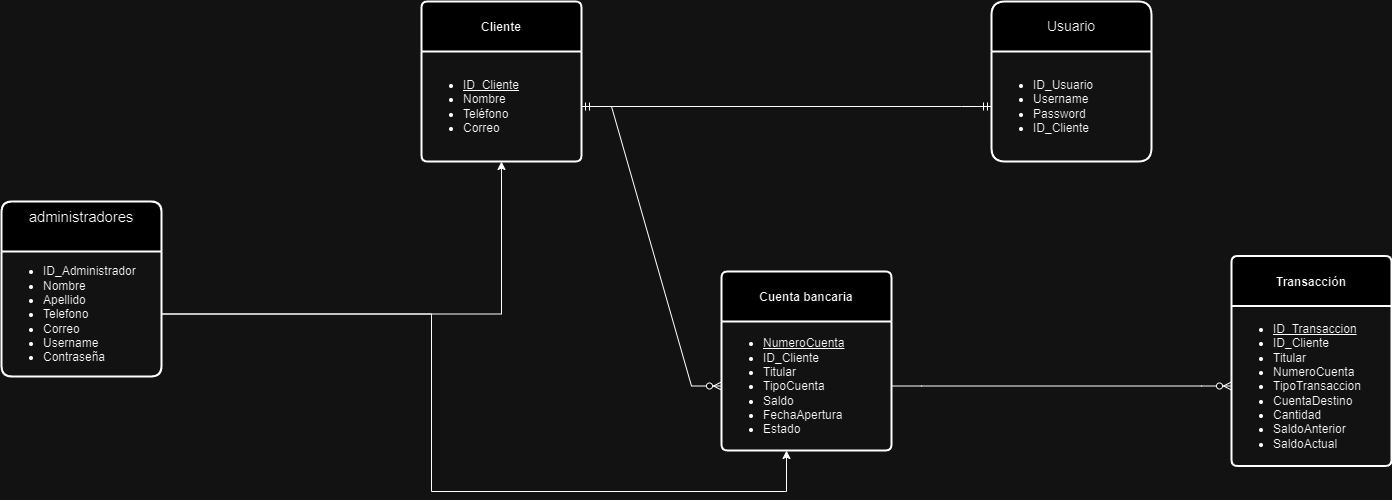

The diagram above was exported from draw.io. Its source (the exported page's mxGraphModel, read from the mxfile embedded in the PNG):
<mxGraphModel dx="2243" dy="766" grid="1" gridSize="10" guides="1" tooltips="1" connect="1" arrows="1" fold="1" page="1" pageScale="1" pageWidth="850" pageHeight="1100" math="0" shadow="0" extFonts="Permanent Marker^https://fonts.googleapis.com/css?family=Permanent+Marker">
  <root>
    <mxCell id="0" />
    <mxCell id="1" parent="0" />
    <mxCell id="JP2R9FGGNuuTndO3NUPk-1" value="&lt;span style=&quot;font-size: 12px; font-weight: 700; text-wrap: nowrap;&quot;&gt;Cliente&lt;/span&gt;" style="swimlane;childLayout=stackLayout;horizontal=1;startSize=50;horizontalStack=0;rounded=1;fontSize=14;fontStyle=0;strokeWidth=2;resizeParent=0;resizeLast=1;shadow=0;dashed=0;align=center;arcSize=4;whiteSpace=wrap;html=1;" parent="1" vertex="1">
      <mxGeometry x="90" y="340" width="160" height="160" as="geometry" />
    </mxCell>
    <mxCell id="JP2R9FGGNuuTndO3NUPk-2" value="&lt;ul&gt;&lt;li&gt;&lt;u&gt;ID_Cliente&lt;/u&gt;&lt;/li&gt;&lt;li&gt;Nombre&lt;/li&gt;&lt;li&gt;Teléfono&lt;br&gt;&lt;/li&gt;&lt;li&gt;Correo&lt;br&gt;&lt;/li&gt;&lt;/ul&gt;" style="text;html=1;align=left;verticalAlign=middle;resizable=0;points=[];autosize=1;strokeColor=none;fillColor=none;" parent="JP2R9FGGNuuTndO3NUPk-1" vertex="1">
      <mxGeometry y="50" width="160" height="110" as="geometry" />
    </mxCell>
    <mxCell id="JP2R9FGGNuuTndO3NUPk-3" value="&lt;span style=&quot;font-size: 12px; font-weight: 700; text-wrap: nowrap;&quot;&gt;Transacción&lt;/span&gt;" style="swimlane;childLayout=stackLayout;horizontal=1;startSize=50;horizontalStack=0;rounded=1;fontSize=14;fontStyle=0;strokeWidth=2;resizeParent=0;resizeLast=1;shadow=0;dashed=0;align=center;arcSize=4;whiteSpace=wrap;html=1;" parent="1" vertex="1">
      <mxGeometry x="900" y="594.5" width="160" height="210" as="geometry" />
    </mxCell>
    <mxCell id="JP2R9FGGNuuTndO3NUPk-4" value="&lt;ul&gt;&lt;li&gt;&lt;u&gt;ID_Transaccion&lt;/u&gt;&lt;/li&gt;&lt;li&gt;ID_Cliente&lt;br&gt;&lt;/li&gt;&lt;li&gt;Titular&lt;br&gt;&lt;/li&gt;&lt;li&gt;NumeroCuenta&lt;br&gt;&lt;/li&gt;&lt;li&gt;TipoTransaccion&lt;br&gt;&lt;/li&gt;&lt;li&gt;CuentaDestino&lt;br&gt;&lt;/li&gt;&lt;li&gt;Cantidad&lt;br&gt;&lt;/li&gt;&lt;li&gt;SaldoAnterior&lt;br&gt;&lt;/li&gt;&lt;li&gt;SaldoActual&lt;br&gt;&lt;/li&gt;&lt;/ul&gt;" style="text;html=1;align=left;verticalAlign=middle;resizable=0;points=[];autosize=1;strokeColor=none;fillColor=none;" parent="JP2R9FGGNuuTndO3NUPk-3" vertex="1">
      <mxGeometry y="50" width="160" height="160" as="geometry" />
    </mxCell>
    <mxCell id="JP2R9FGGNuuTndO3NUPk-5" value="&lt;span style=&quot;font-size: 12px; font-weight: 700; text-wrap: nowrap;&quot;&gt;Cuenta bancaria&lt;/span&gt;" style="swimlane;childLayout=stackLayout;horizontal=1;startSize=50;horizontalStack=0;rounded=1;fontSize=14;fontStyle=0;strokeWidth=2;resizeParent=0;resizeLast=1;shadow=0;dashed=0;align=center;arcSize=4;whiteSpace=wrap;html=1;" parent="1" vertex="1">
      <mxGeometry x="390" y="610" width="170" height="179" as="geometry" />
    </mxCell>
    <mxCell id="JP2R9FGGNuuTndO3NUPk-6" value="&lt;ul&gt;&lt;li&gt;&lt;u&gt;NumeroCuenta&lt;/u&gt;&lt;/li&gt;&lt;li&gt;ID_Cliente&lt;br&gt;&lt;/li&gt;&lt;li&gt;Titular&lt;br&gt;&lt;/li&gt;&lt;li&gt;TipoCuenta&lt;br&gt;&lt;/li&gt;&lt;li&gt;Saldo&lt;br&gt;&lt;/li&gt;&lt;li&gt;FechaApertura&lt;br&gt;&lt;/li&gt;&lt;li&gt;Estado&lt;br&gt;&lt;/li&gt;&lt;/ul&gt;" style="text;html=1;align=left;verticalAlign=middle;resizable=0;points=[];autosize=1;strokeColor=none;fillColor=none;" parent="JP2R9FGGNuuTndO3NUPk-5" vertex="1">
      <mxGeometry y="50" width="170" height="129" as="geometry" />
    </mxCell>
    <mxCell id="JP2R9FGGNuuTndO3NUPk-9" value="&#10;&lt;b id=&quot;docs-internal-guid-d367b163-7fff-3a0e-36a0-505b79166327&quot; style=&quot;font-weight:normal;&quot;&gt;&lt;span style=&quot;font-size:11pt;font-family:Arial,sans-serif;color:#000000;background-color:transparent;font-weight:400;font-style:normal;font-variant:normal;text-decoration:none;vertical-align:baseline;white-space:pre;white-space:pre-wrap;&quot;&gt;administradores&lt;/span&gt;&lt;/b&gt;&#10;&#10;" style="swimlane;childLayout=stackLayout;horizontal=1;startSize=50;horizontalStack=0;rounded=1;fontSize=14;fontStyle=0;strokeWidth=2;resizeParent=0;resizeLast=1;shadow=0;dashed=0;align=center;arcSize=7;whiteSpace=wrap;html=1;" parent="1" vertex="1">
      <mxGeometry x="-330" y="540" width="160" height="175" as="geometry">
        <mxRectangle x="690" y="580" width="140" height="60" as="alternateBounds" />
      </mxGeometry>
    </mxCell>
    <mxCell id="JP2R9FGGNuuTndO3NUPk-10" value="&lt;ul&gt;&lt;li&gt;ID_Administrador&lt;/li&gt;&lt;li&gt;Nombre&lt;br&gt;&lt;/li&gt;&lt;li&gt;Apellido&lt;br&gt;&lt;/li&gt;&lt;li&gt;Telefono&lt;br&gt;&lt;/li&gt;&lt;li&gt;Correo&lt;br&gt;&lt;/li&gt;&lt;li&gt;Username&lt;br&gt;&lt;/li&gt;&lt;li&gt;Contraseña&lt;br&gt;&lt;/li&gt;&lt;/ul&gt;" style="text;html=1;align=left;verticalAlign=middle;resizable=0;points=[];autosize=1;strokeColor=none;fillColor=none;" parent="JP2R9FGGNuuTndO3NUPk-9" vertex="1">
      <mxGeometry y="50" width="160" height="125" as="geometry" />
    </mxCell>
    <mxCell id="JP2R9FGGNuuTndO3NUPk-11" value="Usuario" style="swimlane;childLayout=stackLayout;horizontal=1;startSize=50;horizontalStack=0;rounded=1;fontSize=14;fontStyle=0;strokeWidth=2;resizeParent=0;resizeLast=1;shadow=0;dashed=0;align=center;arcSize=9;whiteSpace=wrap;html=1;" parent="1" vertex="1">
      <mxGeometry x="660" y="340" width="160" height="160" as="geometry" />
    </mxCell>
    <mxCell id="JP2R9FGGNuuTndO3NUPk-12" value="&lt;ul&gt;&lt;li&gt;ID_Usuario&lt;br&gt;&lt;/li&gt;&lt;li&gt;Username&lt;br&gt;&lt;/li&gt;&lt;li&gt;Password&lt;br&gt;&lt;/li&gt;&lt;li&gt;ID_Cliente&lt;br&gt;&lt;/li&gt;&lt;/ul&gt;" style="text;html=1;align=left;verticalAlign=middle;resizable=0;points=[];autosize=1;strokeColor=none;fillColor=none;" parent="JP2R9FGGNuuTndO3NUPk-11" vertex="1">
      <mxGeometry y="50" width="160" height="110" as="geometry" />
    </mxCell>
    <mxCell id="JP2R9FGGNuuTndO3NUPk-31" style="edgeStyle=orthogonalEdgeStyle;rounded=0;orthogonalLoop=1;jettySize=auto;html=1;" parent="1" source="JP2R9FGGNuuTndO3NUPk-10" target="JP2R9FGGNuuTndO3NUPk-2" edge="1">
      <mxGeometry relative="1" as="geometry" />
    </mxCell>
    <mxCell id="JP2R9FGGNuuTndO3NUPk-32" style="edgeStyle=orthogonalEdgeStyle;rounded=0;orthogonalLoop=1;jettySize=auto;html=1;" parent="1" source="JP2R9FGGNuuTndO3NUPk-10" target="JP2R9FGGNuuTndO3NUPk-6" edge="1">
      <mxGeometry relative="1" as="geometry">
        <Array as="points">
          <mxPoint x="100" y="653" />
          <mxPoint x="100" y="830" />
          <mxPoint x="455" y="830" />
        </Array>
      </mxGeometry>
    </mxCell>
    <mxCell id="JP2R9FGGNuuTndO3NUPk-33" value="" style="edgeStyle=entityRelationEdgeStyle;fontSize=12;html=1;endArrow=ERzeroToMany;endFill=1;rounded=0;" parent="1" source="JP2R9FGGNuuTndO3NUPk-2" target="JP2R9FGGNuuTndO3NUPk-6" edge="1">
      <mxGeometry width="100" height="100" relative="1" as="geometry">
        <mxPoint x="150" y="450" as="sourcePoint" />
        <mxPoint x="250" y="350" as="targetPoint" />
      </mxGeometry>
    </mxCell>
    <mxCell id="JP2R9FGGNuuTndO3NUPk-34" value="" style="edgeStyle=entityRelationEdgeStyle;fontSize=12;html=1;endArrow=ERmandOne;startArrow=ERmandOne;rounded=0;" parent="1" source="JP2R9FGGNuuTndO3NUPk-2" target="JP2R9FGGNuuTndO3NUPk-12" edge="1">
      <mxGeometry width="100" height="100" relative="1" as="geometry">
        <mxPoint x="420" y="440" as="sourcePoint" />
        <mxPoint x="520" y="340" as="targetPoint" />
      </mxGeometry>
    </mxCell>
    <mxCell id="JP2R9FGGNuuTndO3NUPk-35" value="" style="edgeStyle=entityRelationEdgeStyle;fontSize=12;html=1;endArrow=ERzeroToMany;endFill=1;rounded=0;" parent="1" source="JP2R9FGGNuuTndO3NUPk-6" target="JP2R9FGGNuuTndO3NUPk-4" edge="1">
      <mxGeometry width="100" height="100" relative="1" as="geometry">
        <mxPoint x="700" y="830" as="sourcePoint" />
        <mxPoint x="800" y="730" as="targetPoint" />
      </mxGeometry>
    </mxCell>
  </root>
</mxGraphModel>